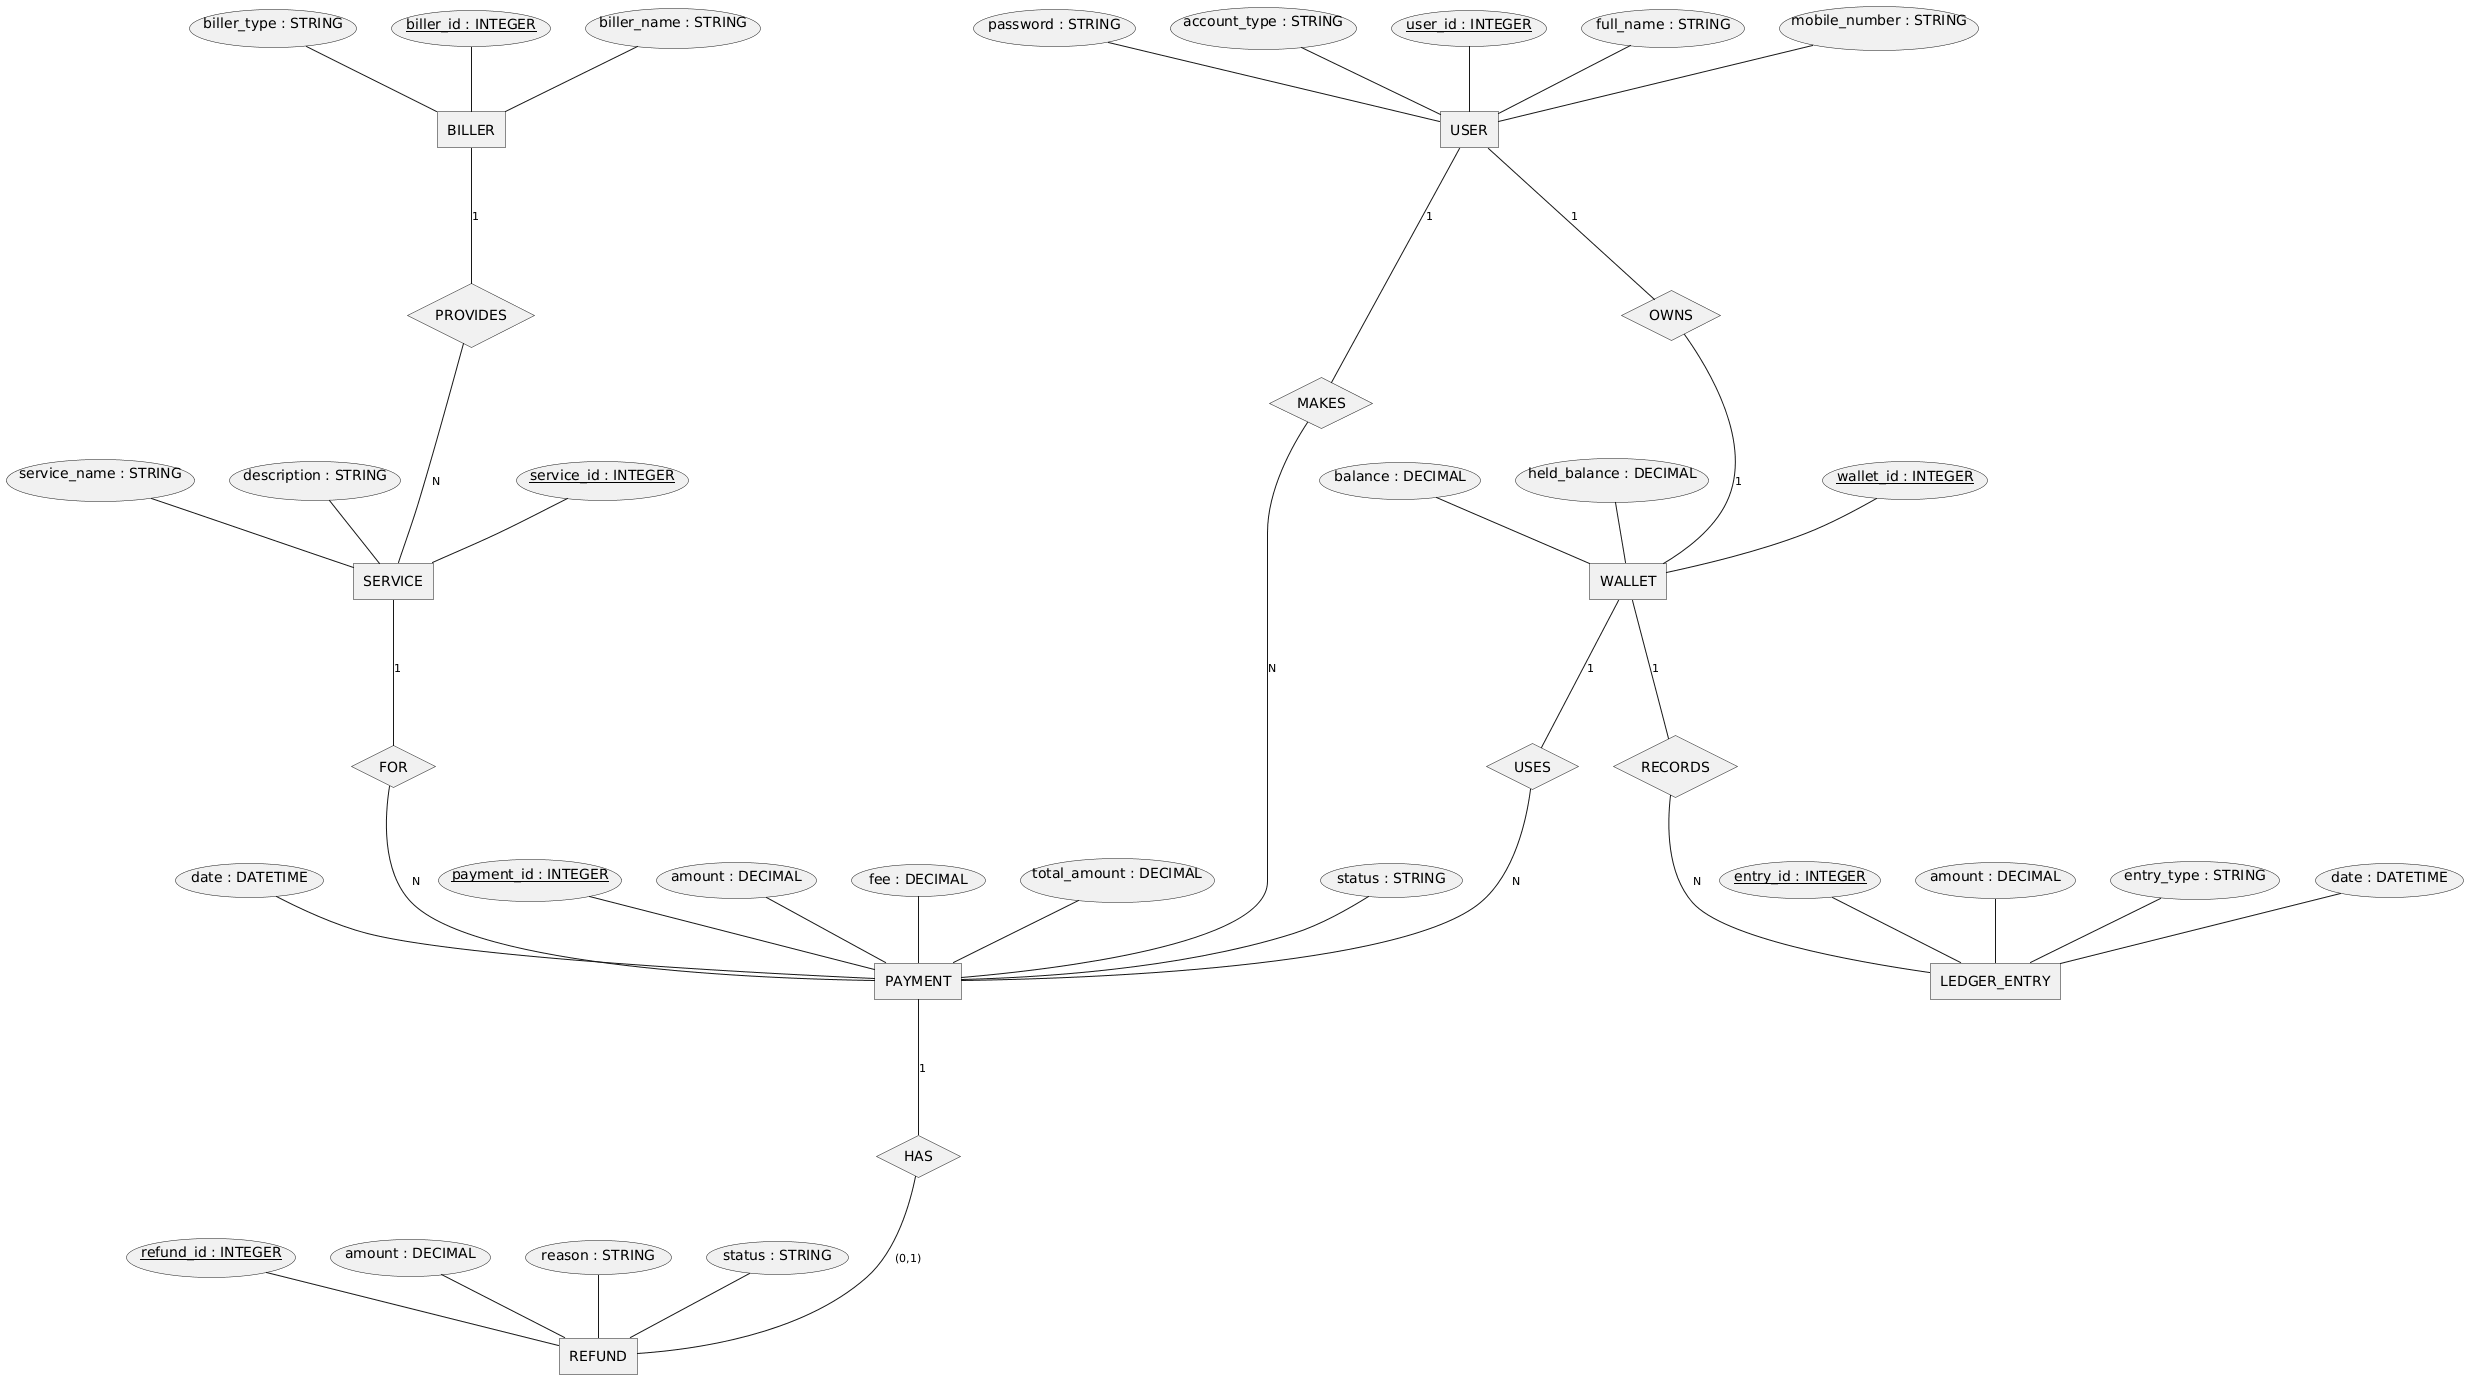

The diagram above was rendered by PlantUML. Its source (embedded in the PNG):
@startchen

entity USER {
    user_id : INTEGER <<key>>
    full_name : STRING
    mobile_number : STRING
    password : STRING
    account_type : STRING
}

entity WALLET {
    wallet_id : INTEGER <<key>>
    balance : DECIMAL
    held_balance : DECIMAL
}

entity PAYMENT {
    payment_id : INTEGER <<key>>
    amount : DECIMAL
    fee : DECIMAL
    total_amount : DECIMAL
    status : STRING
    date : DATETIME
}

entity BILLER {
    biller_id : INTEGER <<key>>
    biller_name : STRING
    biller_type : STRING
}

entity SERVICE {
    service_id : INTEGER <<key>>
    service_name : STRING
    description : STRING
}

entity LEDGER_ENTRY {
    entry_id : INTEGER <<key>>
    amount : DECIMAL
    entry_type : STRING
    date : DATETIME
}

entity REFUND {
    refund_id : INTEGER <<key>>
    amount : DECIMAL
    reason : STRING
    status : STRING
}

' Relationships

relationship OWNS {
}
USER -1- OWNS
OWNS -1- WALLET

relationship MAKES {
}
USER -1- MAKES
MAKES -N- PAYMENT

relationship USES {
}
WALLET -1- USES
USES -N- PAYMENT

relationship PROVIDES {
}
BILLER -1- PROVIDES
PROVIDES -N- SERVICE

relationship FOR {
}
SERVICE -1- FOR
FOR -N- PAYMENT

relationship RECORDS {
}
WALLET -1- RECORDS
RECORDS -N- LEDGER_ENTRY

relationship HAS {
}
PAYMENT -1- HAS
HAS -(0,1)- REFUND

@endchen